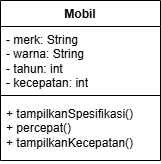

The diagram above was exported from draw.io. Its source (the exported page's mxGraphModel, read from the mxfile embedded in the PNG):
<mxGraphModel dx="581" dy="275" grid="1" gridSize="10" guides="1" tooltips="1" connect="1" arrows="1" fold="1" page="1" pageScale="1" pageWidth="827" pageHeight="1169" math="0" shadow="0">
  <root>
    <mxCell id="0" />
    <mxCell id="1" parent="0" />
    <mxCell id="1iUcMEwDV93dB4cOE7Uy-1" parent="1" style="swimlane;fontStyle=1;align=center;verticalAlign=top;childLayout=stackLayout;horizontal=1;startSize=26;horizontalStack=0;resizeParent=1;resizeParentMax=0;resizeLast=0;collapsible=1;marginBottom=0;whiteSpace=wrap;html=1;" value="Mobil" vertex="1">
      <mxGeometry height="160" width="160" x="150" y="60" as="geometry">
        <mxRectangle height="30" width="70" x="150" y="60" as="alternateBounds" />
      </mxGeometry>
    </mxCell>
    <mxCell id="1iUcMEwDV93dB4cOE7Uy-2" parent="1iUcMEwDV93dB4cOE7Uy-1" style="text;strokeColor=none;fillColor=none;align=left;verticalAlign=top;spacingLeft=4;spacingRight=4;overflow=hidden;rotatable=0;points=[[0,0.5],[1,0.5]];portConstraint=eastwest;whiteSpace=wrap;html=1;" value="- merk: String&lt;div&gt;- warna: String&lt;/div&gt;&lt;div&gt;- tahun: int&amp;nbsp;&lt;/div&gt;&lt;div&gt;- kecepatan: int&lt;/div&gt;" vertex="1">
      <mxGeometry height="64" width="160" y="26" as="geometry" />
    </mxCell>
    <mxCell id="1iUcMEwDV93dB4cOE7Uy-3" parent="1iUcMEwDV93dB4cOE7Uy-1" style="line;strokeWidth=1;fillColor=none;align=left;verticalAlign=middle;spacingTop=-1;spacingLeft=3;spacingRight=3;rotatable=0;labelPosition=right;points=[];portConstraint=eastwest;strokeColor=inherit;" value="" vertex="1">
      <mxGeometry height="10" width="160" y="90" as="geometry" />
    </mxCell>
    <mxCell id="1iUcMEwDV93dB4cOE7Uy-4" parent="1iUcMEwDV93dB4cOE7Uy-1" style="text;strokeColor=none;fillColor=none;align=left;verticalAlign=top;spacingLeft=4;spacingRight=4;overflow=hidden;rotatable=0;points=[[0,0.5],[1,0.5]];portConstraint=eastwest;whiteSpace=wrap;html=1;" value="+ tampilkanSpesifikasi()&lt;div&gt;+ percepat()&lt;/div&gt;&lt;div&gt;+ tampilkanKecepatan()&lt;/div&gt;" vertex="1">
      <mxGeometry height="60" width="160" y="100" as="geometry" />
    </mxCell>
  </root>
</mxGraphModel>